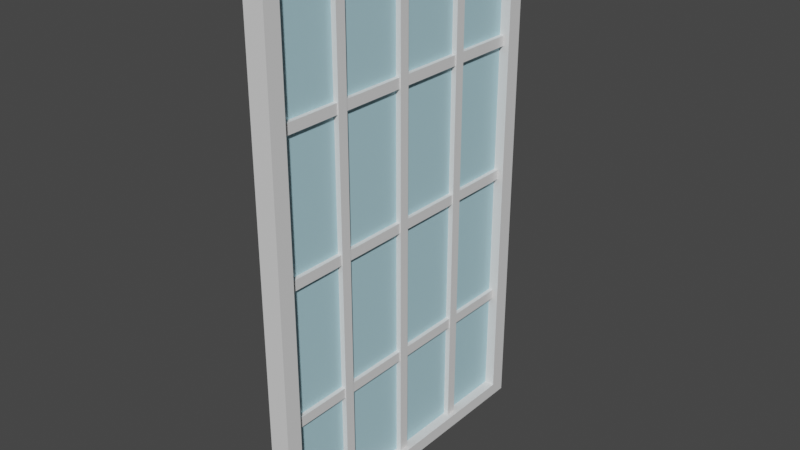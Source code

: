 # Source: IndustrialFrameWindows.blend  (saved by Blender 3.3.6; exported with 4.5.12 LTS)
import bpy
from mathutils import Matrix  # noqa: F401  (used for matrix-valued properties, if any)

bpy.ops.wm.read_factory_settings(use_empty=True)
scene = bpy.context.scene
scene.name = 'Scene'

# ---- collections
col_collection = bpy.data.collections.new('Collection'); scene.collection.children.link(col_collection)

# ---- materials (node trees are filled in below, after node groups)
mat_paint = bpy.data.materials.new('Paint')
mat_paint.alpha_threshold = 0.0
mat_paint.use_transparent_shadow = False
mat_paint.line_color = (0.0, 0.0, 0.0, 1.0)
mat_glass = bpy.data.materials.new('Glass')
mat_glass.use_transparent_shadow = False

# ---- material node trees
mat_paint.use_nodes = True; mat_paint.node_tree.nodes.clear()
_N = mat_paint.node_tree.nodes; _L = mat_paint.node_tree.links
n0 = _N.new('ShaderNodeOutputMaterial'); n0.name = 'Material Output'; n0.location = (300, 300)
n1 = _N.new('ShaderNodeBsdfPrincipled'); n1.name = 'Principled BSDF'; n1.location = (10, 300)
n1.distribution = 'GGX'
n1.subsurface_method = 'BURLEY'
n1.inputs[2].default_value = 0.4
n1.inputs[3].default_value = 1.45
n1.inputs[27].default_value = (0.0, 0.0, 0.0, 1.0)
n1.inputs[28].default_value = 1.0
_L.new(n1.outputs[0], n0.inputs[0])
n0.is_active_output = True
mat_glass.use_nodes = True; mat_glass.node_tree.nodes.clear()
_N = mat_glass.node_tree.nodes; _L = mat_glass.node_tree.links
n0 = _N.new('ShaderNodeBsdfPrincipled'); n0.name = 'Principled BSDF'; n0.location = (10, 300)
n0.distribution = 'GGX'
n0.subsurface_method = 'BURLEY'
n0.inputs[0].default_value = (0.4413, 0.7101, 0.8, 1.0)
n0.inputs[3].default_value = 1.45
n0.inputs[27].default_value = (0.0, 0.0, 0.0, 1.0)
n0.inputs[28].default_value = 1.0
n1 = _N.new('ShaderNodeOutputMaterial'); n1.name = 'Material Output'; n1.location = (300, 300)
_L.new(n0.outputs[0], n1.inputs[0])
n1.is_active_output = True

# ---- world
world_world = bpy.data.worlds.new('World'); scene.world = world_world
world_world.use_nodes = True; world_world.node_tree.nodes.clear()
_N = world_world.node_tree.nodes; _L = world_world.node_tree.links
n0 = _N.new('ShaderNodeOutputWorld'); n0.name = 'World Output'; n0.location = (300, 300)
n1 = _N.new('ShaderNodeBackground'); n1.name = 'Background'; n1.location = (10, 300)
n1.inputs[0].default_value = (0.05088, 0.05088, 0.05088, 1.0)
_L.new(n1.outputs[0], n0.inputs[0])
n0.is_active_output = True
world_world.color = (0.05088, 0.05088, 0.05088)
world_world.use_sun_shadow = False
world_world.sun_shadow_jitter_overblur = 0.0

# ---- meshes
me_industrialframewindow = bpy.data.meshes.new('IndustrialFrameWindow')
me_industrialframewindow.from_pydata([(-0.2394, -9.002, -8.3), (-0.2394, -9.002, -7.7), (-0.2394, 9.002, -8.3), (-0.2394, 9.002, -7.7), (0.2394, -9.002, -8.3), (0.2394, -9.002, -7.7), (0.2394, 9.002, -8.3), (0.2394, 9.002, -7.7), (0.6, 9.449, 15.3), (0.6, 9.449, -15.3), (0.6, -9.449, 15.3), (0.6, -9.449, -15.3), (-0.6, 9.449, 15.3), (-0.6, 9.449, -15.3), (-0.6, -9.449, 15.3), (-0.6, -9.449, -15.3), (-0.6, 8.504, 14.54), (-0.6, -8.504, 14.54), (-0.6, -8.504, -14.54), (-0.6, 8.504, -14.54), (0.6, -8.504, 14.54), (0.6, 8.504, 14.54), (0.6, -8.504, -14.54), (0.6, 8.504, -14.54), (-0.2394, -9.002, -0.3), (-0.2394, -9.002, 0.3), (-0.2394, 9.002, -0.3), (-0.2394, 9.002, 0.3), (0.2394, -9.002, -0.3), (0.2394, -9.002, 0.3), (0.2394, 9.002, -0.3), (0.2394, 9.002, 0.3), (-0.2394, -9.002, 7.7), (-0.2394, -9.002, 8.3), (-0.2394, 9.002, 7.7), (-0.2394, 9.002, 8.3), (0.2394, -9.002, 7.7), (0.2394, -9.002, 8.3), (0.2394, 9.002, 7.7), (0.2394, 9.002, 8.3), (-0.3, -0.3, 15.13), (-0.3, 0.3, 15.13), (-0.3, -0.3, -15.13), (-0.3, 0.3, -15.13), (0.3, -0.3, 15.13), (0.3, 0.3, 15.13), (0.3, -0.3, -15.13), (0.3, 0.3, -15.13), (-0.3, 4.2, 15.13), (-0.3, 4.8, 15.13), (-0.3, 4.2, -15.13), (-0.3, 4.8, -15.13), (0.3, 4.2, 15.13), (0.3, 4.8, 15.13), (0.3, 4.2, -15.13), (0.3, 4.8, -15.13), (-0.3, -4.8, 15.13), (-0.3, -4.2, 15.13), (-0.3, -4.8, -15.13), (-0.3, -4.2, -15.13), (0.3, -4.8, 15.13), (0.3, -4.2, 15.13), (0.3, -4.8, -15.13), (0.3, -4.2, -15.13), (1.028e-06, -9.035, -14.73), (1.256e-06, -9.035, 14.73), (1.028e-06, 9.035, -14.73), (1.256e-06, 9.035, 14.73)], [], [(0, 1, 3, 2), (2, 3, 7, 6), (6, 7, 5, 4), (4, 5, 1, 0), (2, 6, 4, 0), (7, 3, 1, 5), (8, 12, 14, 10), (11, 10, 14, 15), (15, 14, 12, 13, 19, 16, 17, 18), (13, 15, 18, 19), (13, 9, 11, 15), (23, 9, 8, 10, 11, 22, 20, 21), (22, 11, 9, 23), (13, 12, 8, 9), (16, 21, 20, 17), (17, 20, 22, 18), (19, 18, 22, 23), (21, 16, 19, 23), (24, 25, 27, 26), (26, 27, 31, 30), (30, 31, 29, 28), (28, 29, 25, 24), (26, 30, 28, 24), (31, 27, 25, 29), (32, 33, 35, 34), (34, 35, 39, 38), (38, 39, 37, 36), (36, 37, 33, 32), (34, 38, 36, 32), (39, 35, 33, 37), (40, 41, 43, 42), (42, 43, 47, 46), (46, 47, 45, 44), (44, 45, 41, 40), (42, 46, 44, 40), (47, 43, 41, 45), (48, 49, 51, 50), (50, 51, 55, 54), (54, 55, 53, 52), (52, 53, 49, 48), (50, 54, 52, 48), (55, 51, 49, 53), (56, 57, 59, 58), (58, 59, 63, 62), (62, 63, 61, 60), (60, 61, 57, 56), (58, 62, 60, 56), (63, 59, 57, 61), (64, 65, 67, 66)])
me_industrialframewindow.polygons.foreach_set('material_index', [0, 0, 0, 0, 0, 0, 0, 0, 0, 0, 0, 0, 0, 0, 0, 0, 0, 0, 0, 0, 0, 0, 0, 0, 0, 0, 0, 0, 0, 0, 0, 0, 0, 0, 0, 0, 0, 0, 0, 0, 0, 0, 0, 0, 0, 0, 0, 0, 1])
_uv = me_industrialframewindow.uv_layers.new(name='UVMap')
_uv.uv.foreach_set('vector', [0.7476, 0.1899, 0.7476, 0.2289, 0.7086, 0.2289, 0.7086, 0.1899, 0.7476, 0.2398, 0.7476, 0.2789, 0.7086, 0.2789, 0.7086, 0.2398, 0.7476, 0.2898, 0.7476, 0.3288, 0.7086, 0.3288, 0.7086, 0.2898, 0.7476, 0.3397, 0.7476, 0.3787, 0.7086, 0.3787, 0.7086, 0.3397, 0.7086, 0.14, 0.7476, 0.14, 0.7476, 0.179, 0.7086, 0.179, 0.7086, 0.3897, 0.7476, 0.3897, 0.7476, 0.4287, 0.7086, 0.4287, 0.7086, -0.3968, 0.7086, -0.4945, 0.7495, -0.4945, 0.7495, -0.3968, -0.1645, -0.4945, -0.1645, 1.495, -0.2622, 1.495, -0.2622, -0.4945, 0.5723, -0.4945, 0.5723, 1.495, 0.5314, 1.495, 0.5314, -0.4945, 0.5334, -0.4451, 0.5334, 1.445, 0.5703, 1.445, 0.5703, -0.4451, 0.5314, -0.4945, 0.5723, -0.4945, 0.5703, -0.4451, 0.5334, -0.4451, 0.7086, -0.2881, 0.7086, -0.3859, 0.7495, -0.3859, 0.7495, -0.2881, 0.6221, -0.4451, 0.6242, -0.4945, 0.6242, 1.495, 0.5833, 1.495, 0.5833, -0.4945, 0.5853, -0.4451, 0.5853, 1.445, 0.6221, 1.445, 0.5853, -0.4451, 0.5833, -0.4945, 0.6242, -0.4945, 0.6221, -0.4451, -0.05579, -0.4945, -0.05579, 1.495, -0.1535, 1.495, -0.1535, -0.4945, 0.7086, -0.1794, 0.7086, -0.2772, 0.7454, -0.2772, 0.7454, -0.1794, 0.1616, 1.396, 0.06383, 1.396, 0.06383, -0.4945, 0.1616, -0.4945, 0.7086, -0.1685, 0.7454, -0.1685, 0.7454, -0.07076, 0.7086, -0.07076, 0.05289, 1.396, -0.04485, 1.396, -0.04484, -0.4945, 0.05289, -0.4945, 0.7476, 0.5286, 0.7086, 0.5286, 0.7086, 0.4896, 0.7476, 0.4896, 0.7954, -0.1882, 0.7564, -0.1882, 0.7564, -0.2272, 0.7954, -0.2272, 0.7954, -0.08834, 0.7564, -0.08834, 0.7564, -0.1273, 0.7954, -0.1273, 0.7476, 0.4786, 0.7086, 0.4786, 0.7086, 0.4396, 0.7476, 0.4396, 0.7086, 0.09001, 0.7476, 0.09002, 0.7476, 0.129, 0.7086, 0.129, 0.7086, -0.05982, 0.7476, -0.05982, 0.7476, -0.02082, 0.7086, -0.02082, 0.7975, -0.02082, 0.7585, -0.02082, 0.7585, -0.05982, 0.7975, -0.05982, 0.7975, 0.02913, 0.7585, 0.02913, 0.7585, -0.009875, 0.7975, -0.009875, 0.7954, -0.1383, 0.7564, -0.1383, 0.7564, -0.1773, 0.7954, -0.1773, 0.7954, -0.2382, 0.7564, -0.2382, 0.7564, -0.2772, 0.7954, -0.2772, 0.7086, -0.009875, 0.7476, -0.009874, 0.7476, 0.02913, 0.7086, 0.02913, 0.7086, 0.04007, 0.7476, 0.04007, 0.7476, 0.07907, 0.7086, 0.07907, 0.6977, 1.472, 0.6964, 1.472, 0.6964, -0.4945, 0.6977, -0.4945, 0.7598, 0.388, 0.7585, 0.388, 0.7585, 0.3391, 0.7598, 0.3391, 0.6841, -0.4945, 0.6854, -0.4945, 0.6854, 1.472, 0.6841, 1.472, 0.7598, 0.3282, 0.7585, 0.3282, 0.7585, 0.2793, 0.7598, 0.2793, 0.4716, -0.4945, 0.5204, -0.4945, 0.5204, 1.472, 0.4716, 1.472, 0.3519, -0.4945, 0.4008, -0.4945, 0.4008, 1.472, 0.3519, 1.472, 0.6732, 1.472, 0.6719, 1.472, 0.6719, -0.4945, 0.6732, -0.4945, 0.7598, 0.1487, 0.7585, 0.1487, 0.7585, 0.09988, 0.7598, 0.09988, 0.6474, -0.4945, 0.6487, -0.4945, 0.6487, 1.472, 0.6474, 1.472, 0.7598, 0.2684, 0.7585, 0.2684, 0.7585, 0.2195, 0.7598, 0.2195, 0.2921, -0.4945, 0.341, -0.4945, 0.341, 1.472, 0.2921, 1.472, 0.2323, -0.4945, 0.2812, -0.4945, 0.2812, 1.472, 0.2323, 1.472, 0.6609, 1.472, 0.6596, 1.472, 0.6596, -0.4945, 0.6609, -0.4945, 0.7598, 0.08894, 0.7585, 0.08894, 0.7585, 0.04007, 0.7598, 0.04007, 0.6351, -0.4945, 0.6364, -0.4945, 0.6364, 1.472, 0.6351, 1.472, 0.7598, 0.2086, 0.7585, 0.2086, 0.7585, 0.1597, 0.7598, 0.1597, 0.1725, -0.4945, 0.2214, -0.4945, 0.2214, 1.472, 0.1725, 1.472, 0.4118, -0.4945, 0.4606, -0.4945, 0.4606, 1.472, 0.4118, 1.472, 0.0, 0.0, 1.0, 0.0, 1.0, 1.0, 0.0, 1.0])
me_industrialframewindow.materials.append(mat_paint)
me_industrialframewindow.materials.append(mat_glass)
me_industrialframewindow.use_remesh_fix_poles = True
me_industrialframewindow.use_remesh_preserve_attributes = False
me_industrialframewindow.update()

# ---- objects
ob_industrialframewindow = bpy.data.objects.new('IndustrialFrameWindow', me_industrialframewindow)

# ---- transforms, parenting, visibility, modifiers, constraints
ob_industrialframewindow.location = (0.0, 0.0, 0.0)

# ---- collection membership
col_collection.objects.link(ob_industrialframewindow)

# ---- scene / render settings (as saved in the file)
scene.frame_start = 1; scene.frame_end = 250; scene.frame_set(1)
scene.render.engine = 'BLENDER_EEVEE_NEXT'
scene.cycles.use_denoising = False
scene.cycles.samples = 128
scene.cycles.sampling_pattern = 'TABULATED_SOBOL'
scene.cycles.use_adaptive_sampling = False
scene.cycles.use_light_tree = False
scene.view_settings.view_transform = 'Filmic'
bpy.context.view_layer.update()

# ---- added for rendering (the .blend has no active camera and no usable light): camera, sun
cam_auto = bpy.data.cameras.new('AutoCamera')
cam_auto.lens = 50.0
cam_auto.sensor_width = 36.0
cam_auto.clip_end = 1000.0
ob_auto_camera = bpy.data.objects.new('AutoCamera', cam_auto)
scene.collection.objects.link(ob_auto_camera)
ob_auto_camera.location = (33.2942, -39.953, 26.6353)
ob_auto_camera.rotation_euler = (1.09748, -7.21219e-08, 0.694738)
scene.camera = ob_auto_camera
light_auto_sun = bpy.data.lights.new('AutoSun', 'SUN')
light_auto_sun.energy = 3.0
light_auto_sun.angle = 0.0523599
ob_auto_sun = bpy.data.objects.new('AutoSun', light_auto_sun)
scene.collection.objects.link(ob_auto_sun)
ob_auto_sun.rotation_euler = (0.872665, 0.174533, 0.523599)
bpy.context.view_layer.update()
